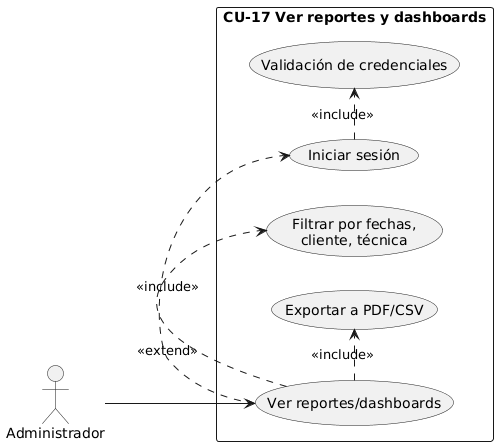

The diagram above was rendered by PlantUML. Its source (embedded in the PNG):
@startuml
left to right direction
actor "Administrador" as A
rectangle "CU-17 Ver reportes y dashboards" {
  usecase "Ver reportes/dashboards" as UC_Rep
  usecase "Iniciar sesión" as UC_Login
  usecase "Validación de credenciales" as UC_Auth
  usecase "Filtrar por fechas,\ncliente, técnica" as UC_Filt
  usecase "Exportar a PDF/CSV" as UC_Exp
}
A --> UC_Rep
UC_Rep .> UC_Login : <<extend>>
UC_Login .> UC_Auth : <<include>>
UC_Rep .> UC_Filt : <<include>>
UC_Rep .> UC_Exp : <<include>>
@enduml